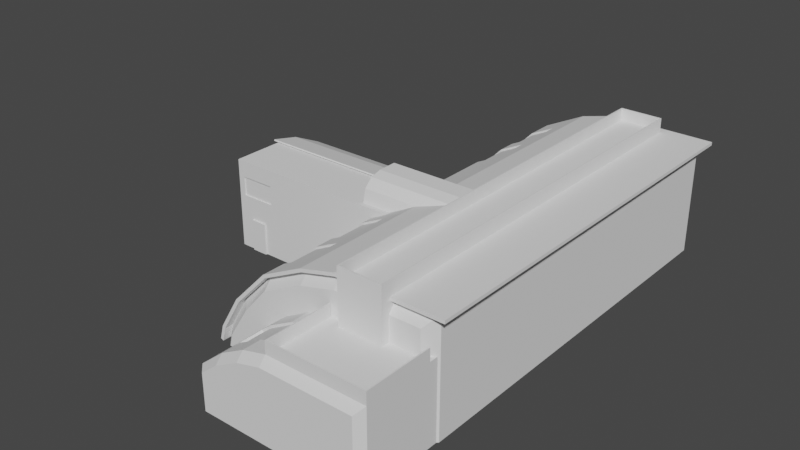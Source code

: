 # Source: building.blend  (saved by Blender 2.92.15; exported with 4.5.12 LTS)
import bpy
from mathutils import Matrix  # noqa: F401  (used for matrix-valued properties, if any)

bpy.ops.wm.read_factory_settings(use_empty=True)
scene = bpy.context.scene
scene.name = 'Scene'

# ---- collections
col_collection = bpy.data.collections.new('Collection'); scene.collection.children.link(col_collection)

# ---- world
world_world = bpy.data.worlds.new('World'); scene.world = world_world
world_world.use_nodes = True; world_world.node_tree.nodes.clear()
_N = world_world.node_tree.nodes; _L = world_world.node_tree.links
n0 = _N.new('ShaderNodeOutputWorld'); n0.name = 'World Output'; n0.location = (300, 300)
n1 = _N.new('ShaderNodeBackground'); n1.name = 'Background'; n1.location = (10, 300)
n1.inputs[0].default_value = (0.05088, 0.05088, 0.05088, 1.0)
_L.new(n1.outputs[0], n0.inputs[0])
n0.is_active_output = True
world_world.color = (0.05088, 0.05088, 0.05088)
world_world.use_sun_shadow = False
world_world.sun_shadow_jitter_overblur = 0.0

# ---- meshes
me_cube_004 = bpy.data.meshes.new('Cube.004')
me_cube_004.from_pydata([(-12.31, 9.55, 0.9627), (-12.31, 9.55, 5.187), (6.55, 9.55, 0.9627), (6.55, 9.55, 9.55), (1.477, 9.55, 0.9627), (-4.24, 9.55, 9.55), (-4.24, -9.55, 0.9627), (-1.214, 9.55, 0.9627), (-3.905, 9.55, 0.9627), (-9.622, 9.55, 7.395), (-6.931, 9.55, 8.849), (-9.622, -9.55, 0.9627), (-6.931, -9.55, 0.9627), (-11.52, -9.55, 0.9627), (-12.31, -6.029, 0.9627), (-11.52, -9.55, 4.956), (-10.74, -6.722, 6.481), (6.55, -8.761, 0.9627), (5.761, -9.55, 0.9627), (5.761, -9.55, 8.697), (6.417, -8.628, 9.55), (-4.107, -8.628, 9.55), (-4.24, -9.55, 8.694), (-6.931, -6.722, 8.849), (-6.931, -9.55, 7.986), (-9.622, -9.55, 6.522), (-9.622, -6.722, 7.395), (-18.7, 43.9, 0.9627), (-16.09, 43.9, 6.236), (6.72, 43.9, 0.9627), (6.72, 43.9, 13.48), (-3.796, 43.9, 0.9627), (-3.796, 43.9, 13.48), (-3.796, -1.132, 0.9627), (-7.72, 43.9, 0.9627), (-11.64, 43.9, 0.9627), (-12.3, 43.9, 10.18), (-7.72, 43.9, 12.46), (-11.64, -1.132, 0.9627), (-7.72, -1.132, 0.9627), (-17.55, -1.132, 0.9627), (-18.7, 0.0177, 0.9627), (-14.94, -1.132, 5.898), (-16.09, 0.0177, 6.236), (6.72, 0.0177, 0.9627), (5.571, -1.132, 0.9627), (5.571, -1.132, 12.24), (6.72, 0.0177, 13.48), (-3.796, 0.0177, 13.48), (-3.796, -1.132, 12.23), (-7.72, 0.0177, 12.46), (-7.72, -1.132, 11.2), (-12.3, -1.132, 8.906), (-12.3, 0.0177, 10.18), (-5.102, 28.98, 1.121), (-5.102, 28.98, 5.856), (-27.75, 13.65, 1.121), (-26.69, 13.65, 7.377), (-5.102, 19.93, 1.121), (-5.102, 19.93, 11.41), (-32.27, 19.93, 1.121), (-5.102, 22.94, 1.121), (-5.102, 25.96, 1.121), (-5.102, 26.38, 8.998), (-5.102, 22.94, 10.65), (-32.27, 25.96, 1.121), (-32.27, 22.94, 1.121), (-32.27, 28.09, 1.121), (-31.39, 28.98, 1.121), (-32.27, 28.09, 5.596), (-31.39, 28.98, 5.856), (-29.61, 13.65, 1.121), (-32.27, 14.53, 1.121), (-32.27, 14.53, 10.46), (-30.68, 13.65, 7.377), (-31.39, 19.93, 11.41), (-32.27, 19.93, 10.45), (-31.39, 22.94, 10.65), (-32.27, 22.94, 9.679), (-32.27, 26.38, 8.02), (-31.39, 26.38, 8.998), (-14.87, 41.72, 8.006), (-19.02, 43.9, 1.121), (-3.842, 43.9, 13.84), (6.72, 43.9, 13.84), (-9.789, 41.72, 11.82), (-12.51, 41.72, 10.47), (-14.87, 1.646, 8.006), (-19.02, 0.0177, 1.121), (-12.51, 1.646, 10.47), (6.72, 0.0177, 13.84), (-3.842, 0.0177, 13.84), (-9.789, 1.646, 11.82), (-16.09, 44.89, 6.236), (-18.7, 44.89, 0.9627), (-3.796, 44.89, 13.48), (6.72, 44.89, 13.48), (-7.72, 44.89, 12.46), (-12.3, 44.89, 10.18), (-16.09, -0.9796, 6.236), (-18.7, -0.9796, 0.9627), (-12.3, -0.9796, 10.18), (6.72, -0.9796, 13.48), (-3.796, -0.9796, 13.48), (-7.72, -0.9796, 12.46), (6.72, -0.9796, 13.84), (6.72, 44.89, 13.84), (-19.02, 44.89, 1.121), (-19.02, -0.9796, 1.121), (-16.38, 44.89, 6.441), (-3.842, 44.89, 13.84), (-7.845, 44.89, 12.8), (-12.51, 44.89, 10.47), (-16.38, -0.9796, 6.441), (-12.51, -0.9796, 10.47), (-3.842, -0.9796, 13.84), (-7.845, -0.9796, 12.8), (7.814, 0.0177, 13.84), (7.814, 0.0177, 13.48), (7.814, 43.9, 13.48), (7.814, 43.9, 13.84), (7.814, -0.9796, 13.84), (7.814, -0.9796, 13.48), (7.814, 44.89, 13.48), (7.814, 44.89, 13.84), (-5.102, 23.0, 10.81), (-5.102, 19.97, 11.58), (-5.102, 29.11, 5.966), (-5.102, 26.49, 9.134), (-31.39, 26.49, 9.134), (-31.39, 29.11, 5.966), (-31.39, 19.97, 11.58), (-31.39, 23.0, 10.81), (-32.05, 26.38, 8.998), (-31.86, 29.28, 5.494), (-31.86, 19.47, 11.53), (-32.05, 22.94, 10.65), (-5.102, 29.4, 5.345), (-5.102, 29.53, 5.454), (-5.102, 19.29, 11.58), (-31.86, 29.41, 5.604), (-32.05, 26.49, 9.134), (-31.86, 19.52, 11.69), (-32.05, 23.0, 10.81), (-5.102, 19.33, 11.74), (-14.09, 14.99, 11.41), (2.254, 18.99, 11.41), (-14.09, 18.99, 11.41), (-14.09, 18.99, 14.07), (-2.553, 14.99, 11.41), (2.121, 18.99, 14.07), (-2.553, 18.99, 11.41), (-2.42, 18.99, 14.07), (-14.09, 14.24, 11.36), (-14.09, 16.82, 14.07), (-14.09, 14.59, 12.83), (-14.09, 15.53, 13.74), (-2.42, 16.82, 14.07), (-2.553, 14.24, 11.36), (-2.553, 15.53, 13.74), (-2.553, 14.59, 12.83), (2.254, 14.99, 11.41), (2.254, 15.53, 13.74), (2.121, 16.82, 14.07), (2.254, 14.59, 12.83), (2.254, 14.24, 11.36), (-2.42, 43.76, 14.07), (-2.553, 43.08, 11.41), (2.121, 43.76, 14.07), (2.254, 43.08, 11.41), (2.254, -1.981, 13.74), (2.121, -1.849, 14.07), (-2.553, -1.981, 13.74), (-2.42, -1.849, 14.07), (-2.553, 1.758, 13.74), (-2.42, 1.891, 14.07), (2.121, 1.891, 14.07), (2.254, 1.758, 13.74), (2.254, -1.981, 7.716), (-2.553, -1.981, 7.716), (-2.553, 1.758, 7.716), (2.254, 1.758, 7.716), (-12.31, -3.865, 0.9627), (-10.74, -3.172, 6.481), (-9.622, -3.172, 7.395), (6.55, -1.132, 0.9627), (6.417, -1.265, 9.55), (-4.107, -1.265, 9.55), (-6.931, -1.132, 8.849), (6.55, -8.761, 9.55), (-6.214, -6.722, 9.036), (6.55, -1.132, 9.55), (-6.214, -3.172, 9.036), (-2.553, 16.82, 14.07), (-2.553, 18.99, 14.07), (2.254, 16.82, 14.07), (2.254, 18.99, 14.07), (-2.553, -1.981, 14.07), (2.254, -1.981, 14.07), (2.254, 43.9, 14.07), (-2.553, 43.9, 14.07), (-2.553, 1.891, 14.07), (2.254, 1.891, 14.07), (6.55, -8.761, 10.9), (-4.24, -8.761, 10.9), (6.55, -1.132, 10.9), (-4.24, -1.132, 10.9), (-2.553, 16.82, 15.42), (-2.553, 18.99, 15.42), (2.254, 16.82, 15.42), (2.254, 18.99, 15.42), (-2.553, -1.981, 15.42), (2.254, -1.981, 15.42), (2.254, 43.9, 15.42), (-2.553, 43.9, 15.42), (-2.553, 1.891, 15.42), (2.254, 1.891, 15.42), (6.417, -8.628, 10.9), (-4.107, -8.628, 10.9), (6.417, -1.265, 10.9), (-4.107, -1.265, 10.9), (-2.42, 16.82, 15.42), (-2.42, 18.99, 15.42), (2.121, 16.82, 15.42), (2.121, 18.99, 15.42), (-2.42, -1.849, 15.42), (2.121, -1.849, 15.42), (2.121, 43.76, 15.42), (-2.42, 43.76, 15.42), (-2.42, 1.891, 15.42), (2.121, 1.891, 15.42), (-9.622, -8.761, 7.395), (-12.31, -6.029, 4.774), (-4.24, -8.761, 9.55), (-6.931, -8.761, 8.849), (-4.24, -1.132, 9.55), (-12.31, -3.865, 4.774), (-9.622, -1.132, 7.395), (-6.931, -3.172, 8.849), (-6.839, -3.172, 8.615), (-6.839, -6.722, 8.615), (-9.482, -6.722, 7.186), (-9.482, -3.172, 7.186), (-10.58, -6.722, 6.286), (-6.151, -6.722, 8.792), (-6.151, -3.172, 8.792), (-10.58, -3.172, 6.286), (-16.38, 43.9, 6.441), (-12.51, 43.9, 10.47), (-7.845, 43.9, 12.8), (-12.51, 0.0177, 10.47), (-16.38, 0.0177, 6.441), (-7.845, 0.0177, 12.8), (6.72, 31.17, 0.9627), (6.72, 12.17, 0.9627), (6.72, 31.17, 13.48), (6.72, 12.17, 13.48), (6.72, 31.17, 13.84), (6.72, 12.17, 13.84), (-3.842, 31.17, 13.84), (-3.842, 12.17, 13.84), (-7.845, 31.17, 12.8), (-7.845, 12.17, 12.8), (7.814, 31.17, 13.48), (7.814, 12.17, 13.48), (7.814, 31.17, 13.84), (7.814, 12.17, 13.84), (-9.789, 31.17, 11.82), (-9.789, 12.17, 11.82), (-18.7, 12.17, 0.9627), (-18.7, 31.17, 0.9627), (-19.02, 12.17, 1.121), (-19.02, 31.17, 1.121), (-16.38, 12.17, 6.441), (-16.38, 31.17, 6.441), (-12.51, 12.17, 10.47), (-12.51, 31.17, 10.47), (-14.87, 12.17, 8.006), (-14.87, 31.17, 8.006), (-18.7, 5.782, 0.9627), (-18.7, 7.935, 0.9627), (6.72, 7.935, 0.9627), (6.72, 5.782, 0.9627), (6.72, 5.782, 13.48), (6.72, 7.935, 13.48), (-19.02, 7.935, 1.121), (-19.02, 5.782, 1.121), (-16.38, 7.935, 6.441), (-16.38, 5.782, 6.441), (-12.51, 7.935, 10.47), (-12.51, 5.782, 10.47), (6.72, 7.935, 13.84), (6.72, 5.782, 13.84), (-3.842, 7.935, 13.84), (-3.842, 5.782, 13.84), (-7.845, 5.782, 12.8), (-7.845, 7.935, 12.8), (7.814, 5.782, 13.48), (7.814, 7.935, 13.48), (7.814, 5.782, 13.84), (7.814, 7.935, 13.84), (-14.87, 5.782, 8.006), (-14.87, 7.935, 8.006), (-9.789, 7.935, 11.82), (-9.789, 5.782, 11.82), (-18.7, 35.59, 0.9627), (-18.7, 37.74, 0.9627), (-19.02, 35.59, 1.121), (-19.02, 37.74, 1.121), (-16.38, 37.74, 6.441), (-16.38, 35.59, 6.441), (-12.51, 35.59, 10.47), (-12.51, 37.74, 10.47), (-14.87, 37.74, 8.006), (-14.87, 35.59, 8.006), (6.72, 37.74, 0.9627), (6.72, 35.59, 0.9627), (6.72, 37.74, 13.48), (6.72, 35.59, 13.48), (6.72, 35.59, 13.84), (6.72, 37.74, 13.84), (-3.842, 35.59, 13.84), (-3.842, 37.74, 13.84), (-7.845, 37.74, 12.8), (-7.845, 35.59, 12.8), (7.814, 35.59, 13.48), (7.814, 37.74, 13.48), (7.814, 35.59, 13.84), (7.814, 37.74, 13.84), (-9.789, 35.59, 11.82), (-9.789, 37.74, 11.82), (-14.73, 41.72, 7.866), (-12.39, 41.72, 10.3), (-9.699, 41.72, 11.64), (-12.39, 1.646, 10.3), (-14.73, 1.646, 7.866), (-9.699, 1.646, 11.64), (-14.73, 31.17, 7.866), (-12.39, 31.17, 10.3), (-14.73, 12.17, 7.866), (-12.39, 12.17, 10.3), (-9.699, 31.17, 11.64), (-9.699, 12.17, 11.64), (-12.39, 5.782, 10.3), (-9.699, 5.782, 11.64), (-9.699, 7.935, 11.64), (-12.39, 7.935, 10.3), (-14.73, 5.782, 7.866), (-14.73, 7.935, 7.866), (-14.73, 35.59, 7.866), (-12.39, 35.59, 10.3), (-12.39, 37.74, 10.3), (-14.73, 37.74, 7.866), (-9.699, 35.59, 11.64), (-9.699, 37.74, 11.64), (-18.3, 43.9, 2.517), (6.72, 43.9, 4.653), (-3.796, 43.9, 4.653), (-11.84, 43.9, 3.679), (-7.72, 43.9, 4.352), (-17.15, -1.132, 2.417), (-18.3, 0.0177, 2.517), (5.571, -1.132, 4.286), (6.72, 0.0177, 4.653), (-11.84, -1.132, 3.304), (-3.796, -1.132, 4.285), (-7.72, -1.132, 3.981), (-18.61, 43.9, 2.689), (-18.61, 0.0177, 2.689), (-18.3, 44.89, 2.517), (-18.3, -0.9796, 2.517), (-18.61, 44.89, 2.689), (-18.61, -0.9796, 2.689), (-18.61, 12.17, 2.689), (-18.61, 31.17, 2.689), (6.72, 31.17, 4.653), (6.72, 12.17, 4.653), (-18.61, 7.935, 2.689), (-18.61, 5.782, 2.689), (6.72, 5.782, 4.653), (6.72, 7.935, 4.653), (6.72, 35.59, 4.653), (6.72, 37.74, 4.653), (-18.61, 37.74, 2.689), (-18.61, 35.59, 2.689), (-18.7, 1.646, 0.9627), (-19.02, 1.646, 1.121), (-18.47, 7.935, 2.605), (-18.47, 31.17, 2.605), (-18.47, 12.17, 2.605), (-16.38, 1.646, 6.441), (-16.24, 31.17, 6.357), (-16.24, 41.72, 6.357), (-16.24, 37.74, 6.357), (-16.24, 12.17, 6.357), (-16.24, 7.935, 6.357), (-16.24, 1.646, 6.357), (-16.38, 41.72, 6.441), (-19.02, 41.72, 1.121), (-16.24, 35.59, 6.357), (-18.61, 1.646, 2.689), (-18.7, 41.72, 0.9627), (-18.47, 35.59, 2.605), (-16.24, 5.782, 6.357), (-18.47, 5.782, 2.605), (-18.61, 41.72, 2.689), (-18.47, 37.74, 2.605), (-18.47, 1.646, 2.605), (-18.47, 41.72, 2.605), (-12.31, -8.761, 5.187), (-12.31, -8.761, 0.9627), (-12.31, -1.132, 0.9627), (-12.31, -1.132, 5.187), (-12.46, -6.029, 4.774), (-12.46, -6.029, 0.9627), (-12.46, -3.865, 0.9627), (-12.46, -3.865, 4.774), (-26.69, 13.65, 9.551), (-5.102, 13.65, 1.121), (-31.39, 13.65, 1.121), (-30.68, 13.65, 9.551), (-27.75, 13.45, 4.774), (-27.75, 13.45, 1.121), (-29.61, 13.45, 1.121), (-29.61, 13.45, 4.774), (-5.102, 13.65, 11.41), (-31.39, 13.65, 11.41), (-27.75, 13.65, 4.774), (-29.61, 13.65, 4.774), (-26.69, 13.79, 9.551), (-30.68, 13.79, 9.551), (-26.69, 13.79, 7.377), (-30.68, 13.79, 7.377), (-14.09, 16.31, 12.7)], [], [(11, 25, 15, 13), (4, 5, 3, 2), (18, 19, 22, 6), (26, 23, 240, 241), (185, 191, 189, 17), (4, 2, 185, 17, 18, 6), (183, 16, 243, 246), (7, 4, 6, 12), (186, 187, 21, 20), (7, 10, 5, 4), (0, 1, 9, 8), (8, 9, 10, 7), (411, 412, 1, 0), (8, 7, 12, 11), (6, 22, 24, 12), (12, 24, 25, 11), (192, 238, 239, 245), (13, 15, 409, 410), (19, 18, 17, 189), (231, 409, 15, 25), (189, 233, 22, 19), (233, 234, 24, 22), (234, 231, 25, 24), (0, 8, 11, 13, 410, 411), (364, 52, 42, 360), (357, 32, 30, 356), (362, 46, 49, 365), (355, 27, 94, 369), (251, 87, 390), (376, 256, 284, 380), (48, 47, 102, 103), (34, 31, 33, 39), (368, 88, 108, 372), (359, 37, 32, 357), (355, 28, 36, 358), (358, 36, 37, 359), (106, 84, 120, 124), (35, 34, 39, 38), (365, 49, 51, 366), (366, 51, 52, 364), (269, 280, 285, 271), (360, 42, 43, 361), (362, 45, 44, 363), (53, 43, 42, 52), (47, 48, 49, 46), (48, 50, 51, 49), (50, 53, 52, 51), (385, 41, 88, 386), (65, 79, 69, 67), (58, 59, 425, 418), (72, 73, 76, 60), (126, 131, 142, 144), (427, 428, 424, 421), (58, 418, 419, 72, 60), (75, 59, 139, 135), (61, 58, 60, 66), (425, 59, 75, 426), (61, 64, 59, 58), (54, 55, 63, 62), (62, 63, 64, 61), (68, 70, 55, 54), (62, 61, 66, 65), (60, 76, 78, 66), (66, 78, 79, 65), (55, 70, 134, 137), (67, 69, 70, 68), (73, 72, 419, 426), (80, 70, 69, 79), (426, 75, 76, 73), (75, 77, 78, 76), (77, 80, 79, 78), (54, 62, 65, 67, 68), (290, 301, 347, 343), (260, 262, 296, 293), (47, 283, 297, 118), (310, 384, 402, 399), (87, 89, 334, 335), (361, 43, 99, 370), (248, 249, 111, 112), (53, 50, 104, 101), (32, 37, 97, 95), (43, 53, 101, 99), (247, 248, 112, 109), (37, 36, 98, 97), (370, 99, 113, 372), (369, 94, 107, 371), (99, 101, 114, 113), (98, 93, 109, 112), (101, 104, 116, 114), (104, 103, 115, 116), (95, 97, 111, 110), (97, 98, 112, 111), (103, 102, 105, 115), (96, 95, 110, 106), (250, 251, 113, 114), (90, 91, 115, 105), (27, 82, 107, 94), (367, 247, 109, 371), (30, 32, 95, 96), (105, 102, 122, 121), (91, 252, 116, 115), (50, 48, 103, 104), (88, 41, 100, 108), (83, 84, 106, 110), (252, 250, 114, 116), (36, 28, 93, 98), (249, 83, 110, 111), (255, 318, 325, 263), (263, 325, 327, 265), (118, 117, 121, 122), (120, 119, 123, 124), (30, 96, 123, 119), (258, 260, 293, 291), (96, 106, 124, 123), (90, 105, 121, 117), (102, 47, 118, 122), (128, 127, 130, 129), (126, 125, 132, 131), (125, 128, 129, 132), (63, 55, 127, 128), (59, 64, 125, 126), (131, 132, 143, 142), (64, 63, 128, 125), (77, 75, 135, 136), (133, 136, 143, 141), (135, 139, 144, 142), (137, 134, 140, 138), (134, 133, 141, 140), (136, 135, 142, 143), (132, 129, 141, 143), (70, 80, 133, 134), (130, 127, 138, 140), (127, 55, 137, 138), (129, 130, 140, 141), (59, 126, 144, 139), (80, 77, 136, 133), (194, 148, 154, 193), (147, 148, 194, 151), (146, 196, 195, 162, 164, 165, 161), (148, 147, 433), (147, 151, 149, 145), (159, 160, 164, 162), (193, 154, 156, 159), (159, 156, 155, 160), (160, 155, 153, 158), (149, 158, 153, 145), (152, 157, 163, 150), (176, 175, 173, 171), (160, 158, 165, 164), (201, 174, 172, 197), (158, 149, 161, 165), (149, 151, 146, 161), (197, 172, 170, 198), (167, 200, 199, 169), (151, 194, 200, 167), (146, 151, 167, 169), (177, 202, 198, 170), (152, 150, 168, 166), (196, 146, 169, 199), (172, 174, 180, 179), (159, 162, 177, 174), (162, 195, 202, 177), (193, 159, 174, 201), (163, 157, 175, 176), (180, 181, 178, 179), (177, 170, 178, 181), (170, 172, 179, 178), (174, 177, 181, 180), (10, 9, 237, 188), (232, 236, 416, 413), (3, 5, 235, 191), (5, 10, 188, 235), (2, 3, 191, 185), (9, 1, 412, 237), (194, 193, 207, 208), (176, 171, 226, 230), (173, 175, 229, 225), (189, 191, 205, 203), (196, 199, 213, 210), (168, 150, 224, 227), (152, 166, 228, 222), (233, 189, 203, 204), (163, 176, 230, 223), (175, 157, 221, 229), (200, 194, 208, 214), (166, 168, 227, 228), (202, 195, 209, 216), (187, 186, 191, 235), (217, 218, 204, 203), (219, 217, 203, 205), (218, 220, 206, 204), (221, 222, 208, 207), (224, 223, 209, 210), (226, 225, 211, 212), (228, 227, 213, 214), (229, 221, 207, 215), (223, 230, 216, 209), (222, 228, 214, 208), (227, 224, 210, 213), (225, 229, 215, 211), (230, 226, 212, 216), (201, 197, 211, 215), (235, 233, 204, 206), (198, 202, 216, 212), (20, 21, 218, 217), (197, 198, 212, 211), (195, 196, 210, 209), (186, 20, 217, 219), (199, 200, 214, 213), (21, 187, 220, 218), (191, 186, 219, 205), (157, 152, 222, 221), (187, 235, 206, 220), (150, 163, 223, 224), (193, 201, 215, 207), (171, 173, 225, 226), (26, 16, 409, 231), (190, 23, 234, 233), (23, 26, 231, 234), (192, 190, 233, 235), (16, 183, 412, 409), (184, 238, 188, 237), (238, 192, 235, 188), (183, 184, 237, 412), (242, 246, 243, 241), (245, 239, 240, 244), (239, 242, 241, 240), (16, 26, 241, 243), (184, 183, 246, 242), (238, 184, 242, 239), (190, 192, 245, 244), (23, 190, 244, 240), (81, 86, 248, 247), (86, 85, 249, 248), (89, 87, 251, 250), (92, 89, 250, 252), (278, 314, 310, 274), (268, 303, 296, 262), (294, 295, 252, 91), (302, 277, 273, 287), (118, 297, 299, 117), (298, 264, 266, 300), (284, 256, 264, 298), (313, 81, 397, 309), (309, 397, 392, 393), (258, 291, 300, 266), (292, 294, 91, 90), (304, 92, 252, 295), (31, 29, 315, 316, 253, 254, 281, 282, 44, 45, 33), (292, 90, 117, 299), (381, 318, 255, 375), (305, 270, 272, 307), (312, 330, 354, 351), (321, 324, 261, 259), (319, 321, 259, 257), (85, 86, 332, 333), (319, 257, 265, 327), (329, 267, 261, 324), (314, 278, 337, 349), (330, 85, 333, 354), (84, 320, 328, 120), (379, 283, 47, 363), (373, 273, 274, 374), (384, 374, 388, 402), (256, 255, 263, 264), (401, 306, 308, 398), (264, 263, 265, 266), (289, 303, 345, 346), (277, 278, 274, 273), (81, 247, 397), (375, 255, 256, 376), (405, 397, 247, 367), (270, 269, 271, 272), (317, 30, 119, 326), (276, 278, 277, 275), (356, 30, 317, 382), (259, 261, 262, 260), (84, 83, 322, 320), (257, 259, 260, 258), (303, 268, 342, 345), (267, 276, 275, 268), (326, 119, 120, 328), (257, 258, 266, 265), (332, 331, 352, 351), (267, 268, 262, 261), (304, 295, 296, 303), (302, 287, 288, 301), (292, 299, 300, 291), (298, 300, 299, 297), (284, 298, 297, 283), (290, 304, 303, 289), (377, 285, 286, 378), (294, 292, 291, 293), (295, 294, 293, 296), (301, 290, 289, 302), (279, 286, 285, 280), (379, 282, 281, 380), (381, 316, 315, 382), (305, 307, 308, 306), (314, 311, 312, 313), (324, 321, 322, 323), (321, 319, 320, 322), (311, 329, 330, 312), (319, 327, 328, 320), (329, 324, 323, 330), (313, 309, 310, 314), (326, 328, 327, 325), (317, 326, 325, 318), (383, 308, 307, 384), (27, 35, 38, 40, 41, 385, 279, 280, 269, 270, 305, 306, 401), (340, 339, 348, 346), (342, 340, 346, 345), (87, 301, 288, 390), (353, 350, 338, 341), (333, 332, 351, 354), (81, 313, 352, 331), (343, 347, 335, 334), (350, 349, 337, 338), (89, 92, 336, 334), (302, 289, 346, 348), (267, 329, 353, 341), (344, 343, 334, 336), (276, 267, 341, 338), (311, 314, 349, 350), (277, 302, 348, 339), (268, 275, 340, 342), (278, 276, 338, 337), (301, 87, 335, 347), (313, 312, 351, 352), (275, 277, 339, 340), (329, 311, 350, 353), (304, 290, 343, 344), (29, 356, 382, 315), (86, 81, 331, 332), (309, 383, 384, 310), (318, 381, 382, 317), (283, 379, 380, 284), (287, 377, 378, 288), (85, 330, 323, 249), (398, 405, 367, 82), (253, 375, 376, 254), (386, 400, 378, 286), (271, 373, 374, 272), (316, 381, 375, 253), (92, 304, 344, 336), (285, 377, 373, 271), (82, 367, 371, 107), (93, 369, 371, 109), (100, 370, 372, 108), (41, 361, 370, 100), (272, 374, 384, 307), (46, 362, 363, 47), (40, 360, 361, 41), (39, 366, 364, 38), (33, 365, 366, 39), (35, 358, 359, 34), (27, 355, 358, 35), (34, 359, 357, 31), (251, 368, 372, 113), (254, 376, 380, 281), (28, 355, 369, 93), (45, 362, 365, 33), (31, 357, 356, 29), (38, 364, 360, 40), (27, 401, 398, 82), (88, 368, 400, 386), (406, 393, 392, 408), (400, 390, 396, 407), (390, 288, 403, 396), (273, 373, 389, 394), (368, 251, 390, 400), (397, 405, 408, 392), (383, 309, 393, 406), (405, 383, 406, 408), (288, 378, 404, 403), (374, 274, 391, 388), (373, 377, 387, 389), (287, 273, 394, 395), (279, 385, 386, 286), (308, 383, 405, 398), (282, 379, 363, 44), (407, 396, 403, 404), (387, 395, 394, 389), (388, 391, 399, 402), (83, 249, 323, 322), (274, 310, 399, 391), (377, 287, 395, 387), (378, 400, 407, 404), (232, 14, 410, 409), (14, 182, 411, 410), (236, 232, 409, 412), (182, 236, 412, 411), (414, 413, 416, 415), (14, 232, 413, 414), (236, 182, 415, 416), (182, 14, 414, 415), (427, 56, 418, 425), (426, 419, 74, 420), (56, 71, 419, 418), (420, 74, 432, 430), (422, 421, 424, 423), (428, 71, 423, 424), (71, 56, 422, 423), (56, 427, 421, 422), (420, 417, 425, 426), (57, 74, 428, 427), (417, 57, 427, 425), (74, 419, 428), (71, 428, 419), (432, 431, 429, 430), (74, 57, 431, 432), (57, 417, 429, 431), (417, 420, 430, 429), (156, 154, 433), (145, 153, 433), (155, 156, 433), (154, 148, 433), (147, 145, 433), (153, 155, 433)])
_uv = me_cube_004.uv_layers.new(name='UVMap')
_uv.uv.foreach_set('vector', [0.375, 0.9583, 0.5911, 0.9583, 0.5847, 0.9878, 0.375, 0.9878, 0.375, 0.375, 0.625, 0.375, 0.625, 0.5, 0.375, 0.5, 0.375, 0.7622, 0.6002, 0.7622, 0.6001, 0.875, 0.375, 0.875, 0.8333, 0.713, 0.7917, 0.713, 0.7917, 0.713, 0.8333, 0.713, 0.375, 0.6398, 0.625, 0.6398, 0.625, 0.7397, 0.375, 0.7397, 0.25, 0.5, 0.375, 0.5, 0.375, 0.6398, 0.375, 0.7397, 0.3628, 0.75, 0.25, 0.75, 0.8506, 0.6665, 0.8506, 0.713, 0.8506, 0.713, 0.8506, 0.6665, 0.2083, 0.5, 0.25, 0.5, 0.25, 0.75, 0.2083, 0.75, 0.6265, 0.6416, 0.7485, 0.6416, 0.7485, 0.7379, 0.6265, 0.7379, 0.375, 0.3333, 0.625, 0.3333, 0.625, 0.375, 0.375, 0.375, 0.375, 0.25, 0.625, 0.25, 0.625, 0.2917, 0.375, 0.2917, 0.375, 0.2917, 0.625, 0.2917, 0.625, 0.3333, 0.375, 0.3333, 0.375, 0.1102, 0.625, 0.1102, 0.625, 0.25, 0.375, 0.25, 0.1667, 0.5, 0.2083, 0.5, 0.2083, 0.75, 0.1667, 0.75, 0.375, 0.875, 0.6001, 0.875, 0.5976, 0.9167, 0.375, 0.9167, 0.375, 0.9167, 0.5976, 0.9167, 0.5911, 0.9583, 0.375, 0.9583, 0.7806, 0.6665, 0.7917, 0.6665, 0.7917, 0.6665, 0.7806, 0.6665, 0.375, 0.0, 0.6113, 0.0, 0.625, 0.01032, 0.375, 0.01032, 0.6002, 0.7622, 0.375, 0.7622, 0.375, 0.7397, 0.625, 0.7397, 0.625, 0.9583, 0.625, 1.0, 0.5847, 0.9878, 0.5911, 0.9583, 0.625, 0.75, 0.625, 0.875, 0.6001, 0.875, 0.6002, 0.7622, 0.625, 0.875, 0.625, 0.9167, 0.5976, 0.9167, 0.6001, 0.875, 0.625, 0.9167, 0.625, 0.9583, 0.5911, 0.9583, 0.5976, 0.9167, 0.125, 0.5, 0.1667, 0.5, 0.1667, 0.75, 0.1372, 0.75, 0.125, 0.7397, 0.125, 0.6398, 0.4387, 0.9583, 0.5911, 0.9583, 0.5847, 0.9878, 0.4368, 0.9878, 0.4487, 0.375, 0.625, 0.375, 0.625, 0.5, 0.4487, 0.5, 0.4414, 0.7622, 0.6002, 0.7622, 0.6001, 0.875, 0.4413, 0.875, 0.4487, 0.25, 0.375, 0.25, 0.375, 0.25, 0.4487, 0.25, 0.875, 0.7397, 0.8588, 0.7278, 0.875, 0.6899, 0.4487, 0.5999, 0.625, 0.5999, 0.625, 0.6157, 0.4487, 0.6157, 0.625, 0.875, 0.625, 0.75, 0.625, 0.75, 0.625, 0.875, 0.2083, 0.5, 0.25, 0.5, 0.25, 0.75, 0.2083, 0.75, 0.4487, 0.01032, 0.375, 0.01032, 0.375, 0.01032, 0.4487, 0.01032, 0.4487, 0.3333, 0.625, 0.3333, 0.625, 0.375, 0.4487, 0.375, 0.4487, 0.25, 0.625, 0.25, 0.625, 0.2917, 0.4487, 0.2917, 0.4487, 0.2917, 0.625, 0.2917, 0.625, 0.3333, 0.4487, 0.3333, 0.625, 0.5, 0.625, 0.5, 0.625, 0.5, 0.625, 0.5, 0.1667, 0.5, 0.2083, 0.5, 0.2083, 0.75, 0.1667, 0.75, 0.4413, 0.875, 0.6001, 0.875, 0.5976, 0.9167, 0.4406, 0.9167, 0.4406, 0.9167, 0.5976, 0.9167, 0.5911, 0.9583, 0.4387, 0.9583, 0.125, 0.5999, 0.125, 0.6157, 0.125, 0.6157, 0.125, 0.5999, 0.4446, 0.0, 0.6113, 0.0, 0.625, 0.01032, 0.4487, 0.01032, 0.4414, 0.7622, 0.375, 0.7622, 0.375, 0.7397, 0.4487, 0.7397, 0.625, 0.9583, 0.625, 1.0, 0.5847, 0.9878, 0.5911, 0.9583, 0.625, 0.75, 0.625, 0.875, 0.6001, 0.875, 0.6002, 0.7622, 0.625, 0.875, 0.625, 0.9167, 0.5976, 0.9167, 0.6001, 0.875, 0.625, 0.9167, 0.625, 0.9583, 0.5911, 0.9583, 0.5976, 0.9167, 0.125, 0.6899, 0.125, 0.7397, 0.125, 0.7397, 0.125, 0.6899, 0.375, 0.9583, 0.5911, 0.9583, 0.5847, 0.9878, 0.375, 0.9878, 0.375, 0.375, 0.625, 0.375, 0.625, 0.5, 0.375, 0.5, 0.375, 0.7622, 0.6002, 0.7622, 0.6001, 0.875, 0.375, 0.875, 0.75, 0.5, 0.75, 0.7397, 0.75, 0.7397, 0.75, 0.5, 0.5755, 0.5186, 0.5755, 0.7211, 0.5755, 0.7211, 0.5755, 0.5186, 0.25, 0.5, 0.375, 0.5, 0.375, 0.7397, 0.3628, 0.75, 0.25, 0.75, 0.75, 0.7397, 0.75, 0.5, 0.75, 0.5, 0.75, 0.7397, 0.2083, 0.5, 0.25, 0.5, 0.25, 0.75, 0.2083, 0.75, 0.625, 0.5, 0.75, 0.5, 0.75, 0.7397, 0.625, 0.7397, 0.375, 0.3333, 0.625, 0.3333, 0.625, 0.375, 0.375, 0.375, 0.375, 0.25, 0.625, 0.25, 0.625, 0.2917, 0.375, 0.2917, 0.375, 0.2917, 0.625, 0.2917, 0.625, 0.3333, 0.375, 0.3333, 0.375, 0.01032, 0.625, 0.01032, 0.625, 0.25, 0.375, 0.25, 0.1667, 0.5, 0.2083, 0.5, 0.2083, 0.75, 0.1667, 0.75, 0.375, 0.875, 0.6001, 0.875, 0.5976, 0.9167, 0.375, 0.9167, 0.375, 0.9167, 0.5976, 0.9167, 0.5911, 0.9583, 0.375, 0.9583, 0.625, 0.25, 0.625, 0.01032, 0.625, 0.01032, 0.625, 0.25, 0.375, 0.0, 0.6113, 0.0, 0.625, 0.01032, 0.375, 0.01032, 0.6002, 0.7622, 0.375, 0.7622, 0.375, 0.7397, 0.625, 0.7397, 0.625, 0.9583, 0.625, 1.0, 0.5847, 0.9878, 0.5911, 0.9583, 0.625, 0.75, 0.625, 0.875, 0.6001, 0.875, 0.6002, 0.7622, 0.625, 0.875, 0.625, 0.9167, 0.5976, 0.9167, 0.6001, 0.875, 0.625, 0.9167, 0.625, 0.9583, 0.5911, 0.9583, 0.5976, 0.9167, 0.125, 0.5, 0.1667, 0.5, 0.1667, 0.75, 0.1372, 0.75, 0.125, 0.7397, 0.8333, 0.6469, 0.8588, 0.6469, 0.8588, 0.6469, 0.8333, 0.6469, 0.75, 0.5999, 0.7917, 0.5999, 0.7917, 0.6157, 0.75, 0.6157, 0.625, 0.7397, 0.625, 0.6401, 0.625, 0.6401, 0.625, 0.7397, 0.625, 0.1856, 0.4487, 0.1856, 0.4487, 0.1856, 0.625, 0.1856, 0.8588, 0.7278, 0.8333, 0.7278, 0.8333, 0.7278, 0.8588, 0.7278, 0.4487, 0.01032, 0.625, 0.01032, 0.625, 0.01032, 0.4487, 0.01032, 0.8333, 0.5, 0.7917, 0.5, 0.7917, 0.5, 0.8333, 0.5, 0.625, 0.9583, 0.625, 0.9167, 0.625, 0.9167, 0.625, 0.9583, 0.625, 0.375, 0.625, 0.3333, 0.625, 0.3333, 0.625, 0.375, 0.625, 1.0, 0.625, 0.9583, 0.625, 0.9583, 0.625, 1.0, 0.875, 0.5, 0.8333, 0.5, 0.8333, 0.5, 0.875, 0.5, 0.625, 0.3333, 0.625, 0.2917, 0.625, 0.2917, 0.625, 0.3333, 0.4487, 0.01032, 0.625, 0.01032, 0.625, 0.01032, 0.4487, 0.01032, 0.4487, 0.25, 0.375, 0.25, 0.375, 0.25, 0.4487, 0.25, 0.625, 1.0, 0.625, 0.9583, 0.625, 0.9583, 0.625, 1.0, 0.625, 0.2917, 0.625, 0.25, 0.625, 0.25, 0.625, 0.2917, 0.625, 0.9583, 0.625, 0.9167, 0.625, 0.9167, 0.625, 0.9583, 0.625, 0.9167, 0.625, 0.875, 0.625, 0.875, 0.625, 0.9167, 0.625, 0.375, 0.625, 0.3333, 0.625, 0.3333, 0.625, 0.375, 0.625, 0.3333, 0.625, 0.2917, 0.625, 0.2917, 0.625, 0.3333, 0.625, 0.875, 0.625, 0.75, 0.625, 0.75, 0.625, 0.875, 0.625, 0.5, 0.625, 0.375, 0.625, 0.375, 0.625, 0.5, 0.8333, 0.7397, 0.875, 0.7397, 0.875, 0.7397, 0.8333, 0.7397, 0.625, 0.7397, 0.75, 0.7397, 0.75, 0.7397, 0.625, 0.7397, 0.125, 0.5, 0.125, 0.5, 0.125, 0.5, 0.125, 0.5, 0.4487, 0.25, 0.625, 0.25, 0.625, 0.25, 0.4487, 0.25, 0.625, 0.5, 0.625, 0.375, 0.625, 0.375, 0.625, 0.5, 0.625, 0.75, 0.625, 0.75, 0.625, 0.75, 0.625, 0.75, 0.75, 0.7397, 0.7917, 0.7397, 0.7917, 0.7397, 0.75, 0.7397, 0.625, 0.9167, 0.625, 0.875, 0.625, 0.875, 0.625, 0.9167, 0.125, 0.7397, 0.125, 0.7397, 0.125, 0.7397, 0.125, 0.7397, 0.75, 0.5, 0.625, 0.5, 0.625, 0.5, 0.75, 0.5, 0.7917, 0.7397, 0.8333, 0.7397, 0.8333, 0.7397, 0.7917, 0.7397, 0.625, 0.2917, 0.625, 0.25, 0.625, 0.25, 0.625, 0.2917, 0.7917, 0.5, 0.75, 0.5, 0.75, 0.5, 0.7917, 0.5, 0.625, 0.5799, 0.625, 0.5644, 0.625, 0.5644, 0.625, 0.5799, 0.625, 0.5799, 0.625, 0.5644, 0.625, 0.5644, 0.625, 0.5799, 0.625, 0.7397, 0.625, 0.7397, 0.625, 0.7397, 0.625, 0.7397, 0.625, 0.5, 0.625, 0.5, 0.625, 0.5, 0.625, 0.5, 0.625, 0.5, 0.625, 0.5, 0.625, 0.5, 0.625, 0.5, 0.625, 0.5999, 0.75, 0.5999, 0.75, 0.6157, 0.625, 0.6157, 0.625, 0.5, 0.625, 0.5, 0.625, 0.5, 0.625, 0.5, 0.625, 0.7397, 0.625, 0.7397, 0.625, 0.7397, 0.625, 0.7397, 0.625, 0.75, 0.625, 0.75, 0.625, 0.75, 0.625, 0.75, 0.8333, 0.5, 0.875, 0.5, 0.875, 0.7397, 0.8333, 0.7397, 0.75, 0.5, 0.7917, 0.5, 0.7917, 0.7397, 0.75, 0.7397, 0.7917, 0.5, 0.8333, 0.5, 0.8333, 0.7397, 0.7917, 0.7397, 0.625, 0.2917, 0.625, 0.25, 0.625, 0.25, 0.625, 0.2917, 0.625, 0.375, 0.625, 0.3333, 0.625, 0.3333, 0.625, 0.375, 0.75, 0.7397, 0.7917, 0.7397, 0.7917, 0.7397, 0.75, 0.7397, 0.625, 0.3333, 0.625, 0.2917, 0.625, 0.2917, 0.625, 0.3333, 0.625, 0.9167, 0.625, 0.875, 0.625, 0.875, 0.625, 0.9167, 0.625, 0.9583, 0.625, 0.9167, 0.625, 0.9167, 0.625, 0.9583, 0.75, 0.7397, 0.75, 0.5, 0.75, 0.5, 0.75, 0.7397, 0.625, 0.25, 0.625, 0.01032, 0.625, 0.01032, 0.625, 0.25, 0.625, 1.0, 0.625, 0.9583, 0.625, 0.9583, 0.625, 1.0, 0.625, 0.9167, 0.625, 0.875, 0.625, 0.875, 0.625, 0.9167, 0.7917, 0.7397, 0.8333, 0.7397, 0.8333, 0.7397, 0.7917, 0.7397, 0.625, 1.0, 0.625, 0.9583, 0.625, 0.9583, 0.625, 1.0, 0.875, 0.7397, 0.875, 0.5, 0.875, 0.5, 0.875, 0.7397, 0.625, 0.25, 0.625, 0.25, 0.625, 0.25, 0.625, 0.25, 0.8333, 0.7397, 0.875, 0.7397, 0.875, 0.7397, 0.8333, 0.7397, 0.625, 0.375, 0.625, 0.375, 0.625, 0.375, 0.625, 0.375, 0.625, 0.9583, 0.625, 0.9167, 0.625, 0.9167, 0.625, 0.9583, 0.625, 0.5, 0.875, 0.5, 0.875, 0.589, 0.625, 0.589, 0.375, 0.25, 0.625, 0.25, 0.625, 0.5, 0.375, 0.5, 0.375, 0.5, 0.625, 0.5, 0.625, 0.589, 0.5915, 0.6695, 0.5, 0.7284, 0.375, 0.75, 0.375, 0.75, 0.625, 0.25, 0.375, 0.25, 0.625, 0.25, 0.125, 0.5, 0.375, 0.5, 0.375, 0.75, 0.125, 0.75, 0.625, 0.75, 0.5, 0.75, 0.5, 0.75, 0.625, 0.75, 0.625, 0.589, 0.875, 0.589, 0.875, 0.6695, 0.625, 0.6695, 0.625, 0.75, 0.625, 1.0, 0.5, 1.0, 0.5, 0.75, 0.5, 0.75, 0.5, 1.0, 0.375, 1.0, 0.375, 0.75, 0.375, 0.75, 0.375, 0.75, 0.375, 1.0, 0.375, 1.0, 0.625, 0.5, 0.625, 0.589, 0.625, 0.589, 0.625, 0.5, 0.625, 0.589, 0.625, 0.589, 0.625, 0.589, 0.625, 0.589, 0.5, 0.75, 0.375, 0.75, 0.375, 0.75, 0.5, 0.75, 0.625, 0.589, 0.625, 0.6695, 0.625, 0.6695, 0.625, 0.589, 0.375, 0.75, 0.375, 0.75, 0.375, 0.75, 0.375, 0.75, 0.375, 0.75, 0.375, 0.5, 0.375, 0.5, 0.375, 0.75, 0.625, 0.589, 0.625, 0.6695, 0.625, 0.6695, 0.625, 0.589, 0.375, 0.5, 0.625, 0.5, 0.625, 0.5, 0.375, 0.5, 0.375, 0.5, 0.625, 0.5, 0.625, 0.5, 0.375, 0.5, 0.375, 0.5, 0.375, 0.5, 0.375, 0.5, 0.375, 0.5, 0.5915, 0.6695, 0.625, 0.589, 0.625, 0.589, 0.5915, 0.6695, 0.625, 0.5, 0.625, 0.5, 0.625, 0.5, 0.625, 0.5, 0.625, 0.5, 0.375, 0.5, 0.375, 0.5, 0.625, 0.5, 0.625, 0.6695, 0.625, 0.6695, 0.625, 0.6695, 0.625, 0.6695, 0.625, 0.75, 0.625, 0.75, 0.625, 0.75, 0.625, 0.75, 0.5915, 0.6695, 0.625, 0.589, 0.625, 0.589, 0.5915, 0.6695, 0.625, 0.589, 0.625, 0.6695, 0.625, 0.6695, 0.625, 0.589, 0.625, 0.589, 0.625, 0.589, 0.625, 0.589, 0.625, 0.589, 0.625, 0.75, 0.625, 0.75, 0.625, 0.75, 0.625, 0.75, 0.5915, 0.6695, 0.5915, 0.6695, 0.5915, 0.6695, 0.5915, 0.6695, 0.625, 0.6695, 0.625, 0.6695, 0.625, 0.6695, 0.625, 0.6695, 0.625, 0.75, 0.625, 0.75, 0.625, 0.75, 0.625, 0.75, 0.7917, 0.5, 0.8333, 0.5, 0.8333, 0.6398, 0.7917, 0.6398, 0.6006, 0.01573, 0.6006, 0.1048, 0.6006, 0.1048, 0.6006, 0.01573, 0.625, 0.5, 0.75, 0.5, 0.75, 0.6398, 0.625, 0.6398, 0.75, 0.5, 0.7917, 0.5, 0.7917, 0.6398, 0.75, 0.6398, 0.375, 0.5, 0.625, 0.5, 0.625, 0.6398, 0.375, 0.6398, 0.8333, 0.5, 0.875, 0.5, 0.875, 0.6398, 0.8333, 0.6398, 0.625, 0.5, 0.625, 0.589, 0.625, 0.589, 0.625, 0.5, 0.625, 0.589, 0.625, 0.589, 0.625, 0.589, 0.625, 0.589, 0.625, 0.589, 0.625, 0.589, 0.625, 0.589, 0.625, 0.589, 0.625, 0.7397, 0.625, 0.6398, 0.625, 0.6398, 0.625, 0.7397, 0.625, 0.5, 0.625, 0.5, 0.625, 0.5, 0.625, 0.5, 0.625, 0.5, 0.625, 0.5, 0.625, 0.5, 0.625, 0.5, 0.625, 0.5, 0.625, 0.5, 0.625, 0.5, 0.625, 0.5, 0.625, 0.875, 0.625, 0.75, 0.625, 0.75, 0.625, 0.875, 0.625, 0.589, 0.625, 0.589, 0.625, 0.589, 0.625, 0.589, 0.625, 0.589, 0.625, 0.589, 0.625, 0.589, 0.625, 0.589, 0.625, 0.5, 0.625, 0.5, 0.625, 0.5, 0.625, 0.5, 0.625, 0.5, 0.625, 0.5, 0.625, 0.5, 0.625, 0.5, 0.625, 0.589, 0.625, 0.589, 0.625, 0.589, 0.625, 0.589, 0.7485, 0.6416, 0.6265, 0.6416, 0.625, 0.6398, 0.75, 0.6398, 0.6265, 0.7379, 0.7485, 0.7379, 0.75, 0.7397, 0.625, 0.7397, 0.6265, 0.6416, 0.6265, 0.7379, 0.625, 0.7397, 0.625, 0.6398, 0.7485, 0.7379, 0.7485, 0.6416, 0.75, 0.6398, 0.75, 0.7397, 0.625, 0.589, 0.625, 0.5, 0.625, 0.5, 0.625, 0.589, 0.625, 0.5, 0.625, 0.589, 0.625, 0.589, 0.625, 0.5, 0.625, 0.589, 0.625, 0.589, 0.625, 0.589, 0.625, 0.589, 0.625, 0.5, 0.625, 0.5, 0.625, 0.5, 0.625, 0.5, 0.625, 0.589, 0.625, 0.589, 0.625, 0.589, 0.625, 0.589, 0.625, 0.589, 0.625, 0.589, 0.625, 0.589, 0.625, 0.589, 0.625, 0.5, 0.625, 0.5, 0.625, 0.5, 0.625, 0.5, 0.625, 0.5, 0.625, 0.5, 0.625, 0.5, 0.625, 0.5, 0.625, 0.589, 0.625, 0.589, 0.625, 0.589, 0.625, 0.589, 0.625, 0.589, 0.625, 0.589, 0.625, 0.589, 0.625, 0.589, 0.625, 0.589, 0.625, 0.589, 0.625, 0.589, 0.625, 0.589, 0.75, 0.6398, 0.75, 0.7397, 0.75, 0.7397, 0.75, 0.6398, 0.625, 0.589, 0.625, 0.589, 0.625, 0.589, 0.625, 0.589, 0.6265, 0.7379, 0.7485, 0.7379, 0.7485, 0.7379, 0.6265, 0.7379, 0.625, 0.589, 0.625, 0.589, 0.625, 0.589, 0.625, 0.589, 0.625, 0.589, 0.625, 0.5, 0.625, 0.5, 0.625, 0.589, 0.6265, 0.6416, 0.6265, 0.7379, 0.6265, 0.7379, 0.6265, 0.6416, 0.625, 0.5, 0.625, 0.5, 0.625, 0.5, 0.625, 0.5, 0.7485, 0.7379, 0.7485, 0.6416, 0.7485, 0.6416, 0.7485, 0.7379, 0.625, 0.6398, 0.6265, 0.6416, 0.6265, 0.6416, 0.625, 0.6398, 0.625, 0.589, 0.625, 0.5, 0.625, 0.5, 0.625, 0.589, 0.7485, 0.6416, 0.75, 0.6398, 0.75, 0.6398, 0.7485, 0.6416, 0.625, 0.5, 0.625, 0.589, 0.625, 0.589, 0.625, 0.5, 0.625, 0.589, 0.625, 0.589, 0.625, 0.589, 0.625, 0.589, 0.625, 0.589, 0.625, 0.589, 0.625, 0.589, 0.625, 0.589, 0.8333, 0.713, 0.8506, 0.713, 0.875, 0.7397, 0.8333, 0.7397, 0.7806, 0.713, 0.7917, 0.713, 0.7917, 0.7397, 0.75, 0.7397, 0.7917, 0.713, 0.8333, 0.713, 0.8333, 0.7397, 0.7917, 0.7397, 0.7806, 0.6665, 0.7806, 0.713, 0.75, 0.7397, 0.75, 0.6398, 0.8506, 0.713, 0.8506, 0.6665, 0.875, 0.6398, 0.875, 0.7397, 0.8333, 0.6665, 0.7917, 0.6665, 0.7917, 0.6398, 0.8333, 0.6398, 0.7917, 0.6665, 0.7806, 0.6665, 0.75, 0.6398, 0.7917, 0.6398, 0.8506, 0.6665, 0.8333, 0.6665, 0.8333, 0.6398, 0.875, 0.6398, 0.8333, 0.6665, 0.8506, 0.6665, 0.8506, 0.713, 0.8333, 0.713, 0.7806, 0.6665, 0.7917, 0.6665, 0.7917, 0.713, 0.7806, 0.713, 0.7917, 0.6665, 0.8333, 0.6665, 0.8333, 0.713, 0.7917, 0.713, 0.8506, 0.713, 0.8333, 0.713, 0.8333, 0.713, 0.8506, 0.713, 0.8333, 0.6665, 0.8506, 0.6665, 0.8506, 0.6665, 0.8333, 0.6665, 0.7917, 0.6665, 0.8333, 0.6665, 0.8333, 0.6665, 0.7917, 0.6665, 0.7806, 0.713, 0.7806, 0.6665, 0.7806, 0.6665, 0.7806, 0.713, 0.7917, 0.713, 0.7806, 0.713, 0.7806, 0.713, 0.7917, 0.713, 0.8588, 0.5119, 0.8333, 0.5119, 0.8333, 0.5, 0.875, 0.5, 0.8333, 0.5119, 0.809, 0.5119, 0.7917, 0.5, 0.8333, 0.5, 0.8333, 0.7278, 0.8588, 0.7278, 0.875, 0.7397, 0.8333, 0.7397, 0.809, 0.7278, 0.8333, 0.7278, 0.8333, 0.7397, 0.7917, 0.7397, 0.8588, 0.5838, 0.8588, 0.5699, 0.875, 0.5644, 0.875, 0.5799, 0.809, 0.6018, 0.809, 0.6161, 0.7917, 0.6157, 0.7917, 0.5999, 0.75, 0.6401, 0.7917, 0.6401, 0.7917, 0.7397, 0.75, 0.7397, 0.8588, 0.6161, 0.8588, 0.6018, 0.875, 0.5999, 0.875, 0.6157, 0.625, 0.7397, 0.625, 0.6401, 0.625, 0.6401, 0.625, 0.7397, 0.625, 0.6157, 0.625, 0.5999, 0.625, 0.5999, 0.625, 0.6157, 0.625, 0.6157, 0.625, 0.5999, 0.625, 0.5999, 0.625, 0.6157, 0.8588, 0.5519, 0.8588, 0.5119, 0.875, 0.5248, 0.875, 0.5496, 0.875, 0.5496, 0.875, 0.5248, 0.875, 0.5248, 0.875, 0.5496, 0.625, 0.5999, 0.625, 0.6157, 0.625, 0.6157, 0.625, 0.5999, 0.625, 0.6401, 0.75, 0.6401, 0.75, 0.7397, 0.625, 0.7397, 0.809, 0.6469, 0.809, 0.7278, 0.7917, 0.7397, 0.7917, 0.6401, 0.25, 0.5, 0.375, 0.5, 0.375, 0.5496, 0.375, 0.5644, 0.375, 0.5799, 0.375, 0.5999, 0.375, 0.6157, 0.375, 0.6401, 0.375, 0.7397, 0.3628, 0.75, 0.25, 0.75, 0.625, 0.6401, 0.625, 0.7397, 0.625, 0.7397, 0.625, 0.6401, 0.4487, 0.5644, 0.625, 0.5644, 0.625, 0.5799, 0.4487, 0.5799, 0.125, 0.5644, 0.125, 0.5799, 0.125, 0.5799, 0.125, 0.5644, 0.8333, 0.5519, 0.809, 0.5519, 0.809, 0.5519, 0.8333, 0.5519, 0.75, 0.5644, 0.7917, 0.5644, 0.7917, 0.5799, 0.75, 0.5799, 0.625, 0.5644, 0.75, 0.5644, 0.75, 0.5799, 0.625, 0.5799, 0.809, 0.5119, 0.8333, 0.5119, 0.8333, 0.5119, 0.809, 0.5119, 0.625, 0.5644, 0.625, 0.5799, 0.625, 0.5799, 0.625, 0.5644, 0.809, 0.5699, 0.809, 0.5838, 0.7917, 0.5799, 0.7917, 0.5644, 0.8588, 0.5699, 0.8588, 0.5838, 0.8588, 0.5838, 0.8588, 0.5699, 0.809, 0.5519, 0.809, 0.5119, 0.809, 0.5119, 0.809, 0.5519, 0.625, 0.5, 0.625, 0.5496, 0.625, 0.5496, 0.625, 0.5, 0.4487, 0.6401, 0.625, 0.6401, 0.625, 0.7397, 0.4487, 0.7397, 0.4487, 0.1501, 0.625, 0.1501, 0.625, 0.1701, 0.4487, 0.1701, 0.4487, 0.1856, 0.4487, 0.1701, 0.4487, 0.1701, 0.4487, 0.1856, 0.625, 0.5999, 0.625, 0.5799, 0.625, 0.5799, 0.625, 0.5999, 0.125, 0.5248, 0.125, 0.5496, 0.125, 0.5496, 0.125, 0.5248, 0.625, 0.5999, 0.625, 0.5799, 0.625, 0.5799, 0.625, 0.5999, 0.8333, 0.6161, 0.809, 0.6161, 0.809, 0.6161, 0.8333, 0.6161, 0.8588, 0.6018, 0.8588, 0.5838, 0.875, 0.5799, 0.875, 0.5999, 0.8588, 0.5119, 0.875, 0.5, 0.875, 0.5248, 0.4487, 0.5799, 0.625, 0.5799, 0.625, 0.5999, 0.4487, 0.5999, 0.4487, 0.2252, 0.625, 0.2252, 0.625, 0.25, 0.4487, 0.25, 0.125, 0.5799, 0.125, 0.5999, 0.125, 0.5999, 0.125, 0.5799, 0.625, 0.5496, 0.625, 0.5, 0.625, 0.5, 0.625, 0.5496, 0.8333, 0.5838, 0.8588, 0.5838, 0.8588, 0.6018, 0.8333, 0.6018, 0.4487, 0.5, 0.625, 0.5, 0.625, 0.5496, 0.4487, 0.5496, 0.75, 0.5799, 0.7917, 0.5799, 0.7917, 0.5999, 0.75, 0.5999, 0.625, 0.5, 0.75, 0.5, 0.75, 0.5496, 0.625, 0.5496, 0.625, 0.5799, 0.75, 0.5799, 0.75, 0.5999, 0.625, 0.5999, 0.809, 0.6161, 0.809, 0.6018, 0.809, 0.6018, 0.809, 0.6161, 0.809, 0.5838, 0.8333, 0.5838, 0.8333, 0.6018, 0.809, 0.6018, 0.625, 0.5496, 0.625, 0.5, 0.625, 0.5, 0.625, 0.5496, 0.625, 0.5799, 0.625, 0.5999, 0.625, 0.5999, 0.625, 0.5799, 0.8333, 0.5119, 0.8588, 0.5119, 0.8588, 0.5519, 0.8333, 0.5519, 0.809, 0.5838, 0.809, 0.6018, 0.7917, 0.5999, 0.7917, 0.5799, 0.809, 0.6469, 0.7917, 0.6401, 0.7917, 0.6157, 0.809, 0.6161, 0.8588, 0.6161, 0.875, 0.6157, 0.875, 0.6401, 0.8588, 0.6469, 0.625, 0.6401, 0.625, 0.6401, 0.625, 0.6157, 0.625, 0.6157, 0.625, 0.6157, 0.625, 0.6157, 0.625, 0.6401, 0.625, 0.6401, 0.625, 0.6157, 0.625, 0.6157, 0.625, 0.6401, 0.625, 0.6401, 0.8333, 0.6469, 0.809, 0.6469, 0.809, 0.6161, 0.8333, 0.6161, 0.4487, 0.1343, 0.375, 0.1343, 0.375, 0.1099, 0.4487, 0.1099, 0.75, 0.6401, 0.625, 0.6401, 0.625, 0.6157, 0.75, 0.6157, 0.7917, 0.6401, 0.75, 0.6401, 0.75, 0.6157, 0.7917, 0.6157, 0.8588, 0.6469, 0.8333, 0.6469, 0.8333, 0.6161, 0.8588, 0.6161, 0.125, 0.6401, 0.125, 0.6401, 0.125, 0.6157, 0.125, 0.6157, 0.4487, 0.6401, 0.375, 0.6401, 0.375, 0.6157, 0.4487, 0.6157, 0.4487, 0.5644, 0.375, 0.5644, 0.375, 0.5496, 0.4487, 0.5496, 0.125, 0.5644, 0.125, 0.5644, 0.125, 0.5496, 0.125, 0.5496, 0.8588, 0.5699, 0.8333, 0.5699, 0.8333, 0.5519, 0.8588, 0.5519, 0.7917, 0.5644, 0.75, 0.5644, 0.75, 0.5496, 0.7917, 0.5496, 0.75, 0.5644, 0.625, 0.5644, 0.625, 0.5496, 0.75, 0.5496, 0.8333, 0.5699, 0.809, 0.5699, 0.809, 0.5519, 0.8333, 0.5519, 0.625, 0.5644, 0.625, 0.5644, 0.625, 0.5496, 0.625, 0.5496, 0.809, 0.5699, 0.7917, 0.5644, 0.7917, 0.5496, 0.809, 0.5519, 0.8588, 0.5519, 0.875, 0.5496, 0.875, 0.5644, 0.8588, 0.5699, 0.625, 0.5496, 0.625, 0.5496, 0.625, 0.5644, 0.625, 0.5644, 0.625, 0.5496, 0.625, 0.5496, 0.625, 0.5644, 0.625, 0.5644, 0.4487, 0.2004, 0.375, 0.2004, 0.375, 0.1856, 0.4487, 0.1856, 0.125, 0.5, 0.1667, 0.5, 0.1667, 0.75, 0.1372, 0.75, 0.125, 0.7397, 0.125, 0.6899, 0.125, 0.6401, 0.125, 0.6157, 0.125, 0.5999, 0.125, 0.5799, 0.125, 0.5644, 0.125, 0.5496, 0.125, 0.5248, 0.8333, 0.6018, 0.8588, 0.6018, 0.8588, 0.6161, 0.8333, 0.6161, 0.809, 0.6018, 0.8333, 0.6018, 0.8333, 0.6161, 0.809, 0.6161, 0.8588, 0.7278, 0.8588, 0.6469, 0.875, 0.6401, 0.875, 0.6899, 0.809, 0.5699, 0.8333, 0.5699, 0.8333, 0.5838, 0.809, 0.5838, 0.809, 0.5119, 0.8333, 0.5119, 0.8333, 0.5519, 0.809, 0.5519, 0.8588, 0.5119, 0.8588, 0.5519, 0.8588, 0.5519, 0.8588, 0.5119, 0.8333, 0.6469, 0.8588, 0.6469, 0.8588, 0.7278, 0.8333, 0.7278, 0.8333, 0.5699, 0.8588, 0.5699, 0.8588, 0.5838, 0.8333, 0.5838, 0.8333, 0.7278, 0.809, 0.7278, 0.809, 0.7278, 0.8333, 0.7278, 0.8588, 0.6161, 0.8333, 0.6161, 0.8333, 0.6161, 0.8588, 0.6161, 0.809, 0.5838, 0.809, 0.5699, 0.809, 0.5699, 0.809, 0.5838, 0.809, 0.6469, 0.8333, 0.6469, 0.8333, 0.7278, 0.809, 0.7278, 0.8333, 0.5838, 0.809, 0.5838, 0.809, 0.5838, 0.8333, 0.5838, 0.8333, 0.5699, 0.8588, 0.5699, 0.8588, 0.5699, 0.8333, 0.5699, 0.8588, 0.6018, 0.8588, 0.6161, 0.8588, 0.6161, 0.8588, 0.6018, 0.809, 0.6018, 0.8333, 0.6018, 0.8333, 0.6018, 0.809, 0.6018, 0.8588, 0.5838, 0.8333, 0.5838, 0.8333, 0.5838, 0.8588, 0.5838, 0.8588, 0.6469, 0.8588, 0.7278, 0.8588, 0.7278, 0.8588, 0.6469, 0.8588, 0.5519, 0.8333, 0.5519, 0.8333, 0.5519, 0.8588, 0.5519, 0.8333, 0.6018, 0.8588, 0.6018, 0.8588, 0.6018, 0.8333, 0.6018, 0.809, 0.5699, 0.8333, 0.5699, 0.8333, 0.5699, 0.809, 0.5699, 0.809, 0.6469, 0.8333, 0.6469, 0.8333, 0.6469, 0.809, 0.6469, 0.375, 0.5, 0.4487, 0.5, 0.4487, 0.5496, 0.375, 0.5496, 0.8333, 0.5119, 0.8588, 0.5119, 0.8588, 0.5119, 0.8333, 0.5119, 0.625, 0.2004, 0.4487, 0.2004, 0.4487, 0.1856, 0.625, 0.1856, 0.625, 0.5644, 0.4487, 0.5644, 0.4487, 0.5496, 0.625, 0.5496, 0.625, 0.6401, 0.4487, 0.6401, 0.4487, 0.6157, 0.625, 0.6157, 0.625, 0.1343, 0.4487, 0.1343, 0.4487, 0.1099, 0.625, 0.1099, 0.809, 0.5119, 0.809, 0.5519, 0.7917, 0.5496, 0.7917, 0.5, 0.375, 0.2252, 0.4487, 0.2252, 0.4487, 0.25, 0.375, 0.25, 0.375, 0.5799, 0.4487, 0.5799, 0.4487, 0.5999, 0.375, 0.5999, 0.375, 0.06011, 0.4487, 0.06011, 0.4487, 0.1099, 0.375, 0.1099, 0.375, 0.1501, 0.4487, 0.1501, 0.4487, 0.1701, 0.375, 0.1701, 0.375, 0.5644, 0.4487, 0.5644, 0.4487, 0.5799, 0.375, 0.5799, 0.809, 0.7278, 0.809, 0.6469, 0.809, 0.6469, 0.809, 0.7278, 0.375, 0.1343, 0.4487, 0.1343, 0.4487, 0.1501, 0.375, 0.1501, 0.375, 0.25, 0.4487, 0.25, 0.4487, 0.25, 0.375, 0.25, 0.625, 0.25, 0.4487, 0.25, 0.4487, 0.25, 0.625, 0.25, 0.375, 0.01032, 0.4487, 0.01032, 0.4487, 0.01032, 0.375, 0.01032, 0.375, 0.01032, 0.4487, 0.01032, 0.4487, 0.01032, 0.375, 0.01032, 0.375, 0.1701, 0.4487, 0.1701, 0.4487, 0.1856, 0.375, 0.1856, 0.6002, 0.7622, 0.4414, 0.7622, 0.4487, 0.7397, 0.625, 0.7397, 0.375, 0.0, 0.4446, 0.0, 0.4487, 0.01032, 0.375, 0.01032, 0.375, 0.9167, 0.4406, 0.9167, 0.4387, 0.9583, 0.375, 0.9583, 0.375, 0.875, 0.4413, 0.875, 0.4406, 0.9167, 0.375, 0.9167, 0.375, 0.2917, 0.4487, 0.2917, 0.4487, 0.3333, 0.375, 0.3333, 0.375, 0.25, 0.4487, 0.25, 0.4487, 0.2917, 0.375, 0.2917, 0.375, 0.3333, 0.4487, 0.3333, 0.4487, 0.375, 0.375, 0.375, 0.625, 0.01032, 0.4487, 0.01032, 0.4487, 0.01032, 0.625, 0.01032, 0.375, 0.5999, 0.4487, 0.5999, 0.4487, 0.6157, 0.375, 0.6157, 0.625, 0.25, 0.4487, 0.25, 0.4487, 0.25, 0.625, 0.25, 0.375, 0.7622, 0.4414, 0.7622, 0.4413, 0.875, 0.375, 0.875, 0.375, 0.375, 0.4487, 0.375, 0.4487, 0.5, 0.375, 0.5, 0.375, 0.9583, 0.4387, 0.9583, 0.4368, 0.9878, 0.375, 0.9878, 0.125, 0.5, 0.125, 0.5248, 0.125, 0.5248, 0.125, 0.5, 0.375, 0.01032, 0.4487, 0.01032, 0.4487, 0.06011, 0.375, 0.06011, 0.4487, 0.2004, 0.625, 0.2004, 0.625, 0.2252, 0.4487, 0.2252, 0.4487, 0.06011, 0.625, 0.06011, 0.625, 0.06011, 0.4487, 0.06011, 0.875, 0.6899, 0.875, 0.6401, 0.875, 0.6401, 0.875, 0.6899, 0.625, 0.1501, 0.4487, 0.1501, 0.4487, 0.1501, 0.625, 0.1501, 0.4487, 0.01032, 0.625, 0.01032, 0.625, 0.06011, 0.4487, 0.06011, 0.625, 0.2252, 0.4487, 0.2252, 0.4487, 0.2252, 0.625, 0.2252, 0.4487, 0.2004, 0.625, 0.2004, 0.625, 0.2004, 0.4487, 0.2004, 0.4487, 0.2252, 0.4487, 0.2004, 0.4487, 0.2004, 0.4487, 0.2252, 0.625, 0.1099, 0.4487, 0.1099, 0.4487, 0.1099, 0.625, 0.1099, 0.4487, 0.1701, 0.625, 0.1701, 0.625, 0.1701, 0.4487, 0.1701, 0.4487, 0.1501, 0.4487, 0.1343, 0.4487, 0.1343, 0.4487, 0.1501, 0.875, 0.6157, 0.875, 0.5999, 0.875, 0.5999, 0.875, 0.6157, 0.125, 0.6401, 0.125, 0.6899, 0.125, 0.6899, 0.125, 0.6401, 0.375, 0.2004, 0.4487, 0.2004, 0.4487, 0.2252, 0.375, 0.2252, 0.375, 0.6401, 0.4487, 0.6401, 0.4487, 0.7397, 0.375, 0.7397, 0.4487, 0.06011, 0.625, 0.06011, 0.625, 0.1099, 0.4487, 0.1099, 0.4487, 0.1343, 0.625, 0.1343, 0.625, 0.1501, 0.4487, 0.1501, 0.4487, 0.1701, 0.625, 0.1701, 0.625, 0.1856, 0.4487, 0.1856, 0.75, 0.5, 0.7917, 0.5, 0.7917, 0.5496, 0.75, 0.5496, 0.875, 0.5799, 0.875, 0.5644, 0.875, 0.5644, 0.875, 0.5799, 0.4487, 0.1343, 0.625, 0.1343, 0.625, 0.1343, 0.4487, 0.1343, 0.4487, 0.1099, 0.4487, 0.06011, 0.4487, 0.06011, 0.4487, 0.1099, 0.6006, 0.01573, 0.3994, 0.01573, 0.375, 0.01032, 0.625, 0.01032, 0.3994, 0.01573, 0.3994, 0.1048, 0.375, 0.1102, 0.375, 0.01032, 0.6006, 0.1048, 0.6006, 0.01573, 0.625, 0.01032, 0.625, 0.1102, 0.3994, 0.1048, 0.6006, 0.1048, 0.625, 0.1102, 0.375, 0.1102, 0.3994, 0.01573, 0.6006, 0.01573, 0.6006, 0.1048, 0.3994, 0.1048, 0.3994, 0.01573, 0.6006, 0.01573, 0.6006, 0.01573, 0.3994, 0.01573, 0.6006, 0.1048, 0.3994, 0.1048, 0.3994, 0.1048, 0.6006, 0.1048, 0.3994, 0.1048, 0.3994, 0.01573, 0.3994, 0.01573, 0.3994, 0.1048, 0.5755, 0.5186, 0.4245, 0.5186, 0.375, 0.5, 0.625, 0.5, 0.625, 0.7397, 0.375, 0.7397, 0.5869, 0.6486, 0.6136, 0.7081, 0.4245, 0.5186, 0.4245, 0.7211, 0.375, 0.7397, 0.375, 0.5, 0.6136, 0.7081, 0.5869, 0.6486, 0.5869, 0.6486, 0.6136, 0.7081, 0.4245, 0.5186, 0.5755, 0.5186, 0.5755, 0.7211, 0.4245, 0.7211, 0.5755, 0.7211, 0.4245, 0.7211, 0.4245, 0.7211, 0.5755, 0.7211, 0.4245, 0.7211, 0.4245, 0.5186, 0.4245, 0.5186, 0.4245, 0.7211, 0.4245, 0.5186, 0.5755, 0.5186, 0.5755, 0.5186, 0.4245, 0.5186, 0.6136, 0.7081, 0.6136, 0.555, 0.625, 0.5, 0.625, 0.7397, 0.5869, 0.6241, 0.5869, 0.6486, 0.5755, 0.7211, 0.5755, 0.5186, 0.6136, 0.555, 0.5869, 0.6241, 0.5755, 0.5186, 0.625, 0.5, 0.5869, 0.6486, 0.375, 0.7397, 0.5755, 0.7211, 0.4245, 0.7211, 0.5755, 0.7211, 0.375, 0.7397, 0.5869, 0.6486, 0.5869, 0.6241, 0.6136, 0.555, 0.6136, 0.7081, 0.5869, 0.6486, 0.5869, 0.6241, 0.5869, 0.6241, 0.5869, 0.6486, 0.5869, 0.6241, 0.6136, 0.555, 0.6136, 0.555, 0.5869, 0.6241, 0.6136, 0.555, 0.6136, 0.7081, 0.6136, 0.7081, 0.6136, 0.555, 0.875, 0.6695, 0.875, 0.589, 0.875, 0.6695, 0.375, 1.0, 0.375, 1.0, 0.375, 1.0, 0.5, 1.0, 0.625, 1.0, 0.5, 1.0, 0.875, 0.589, 0.875, 0.5, 0.875, 0.589, 0.125, 0.5, 0.125, 0.75, 0.125, 0.5, 0.375, 1.0, 0.5, 1.0, 0.375, 1.0])
me_cube_004.use_remesh_fix_poles = True
me_cube_004.use_remesh_preserve_attributes = False
me_cube_004.use_mirror_vertex_groups = False
me_cube_004.update()

# ---- objects
ob_cube = bpy.data.objects.new('Cube', me_cube_004)

# ---- transforms, parenting, visibility, modifiers, constraints
ob_cube.location = (0.0, 0.0, -54.57)
ob_cube.lineart.crease_threshold = 0.0

# ---- collection membership
col_collection.objects.link(ob_cube)

# ---- scene / render settings (as saved in the file)
scene.frame_start = 1; scene.frame_end = 250; scene.frame_set(1)
scene.render.engine = 'BLENDER_EEVEE_NEXT'
scene.cycles.use_denoising = False
scene.cycles.samples = 128
scene.cycles.sampling_pattern = 'TABULATED_SOBOL'
scene.cycles.use_adaptive_sampling = False
scene.cycles.use_light_tree = False
scene.view_settings.view_transform = 'Filmic'
bpy.context.view_layer.update()

# ---- added for rendering (the .blend has no active camera and no usable light): camera, sun
cam_auto = bpy.data.cameras.new('AutoCamera')
cam_auto.lens = 50.0
cam_auto.sensor_width = 36.0
cam_auto.clip_end = 1122.62
ob_auto_camera = bpy.data.objects.new('AutoCamera', cam_auto)
scene.collection.objects.link(ob_auto_camera)
ob_auto_camera.location = (51.7391, -59.0886, 4.79166)
ob_auto_camera.rotation_euler = (1.09748, -7.21219e-08, 0.694738)
scene.camera = ob_auto_camera
light_auto_sun = bpy.data.lights.new('AutoSun', 'SUN')
light_auto_sun.energy = 3.0
light_auto_sun.angle = 0.0523599
ob_auto_sun = bpy.data.objects.new('AutoSun', light_auto_sun)
scene.collection.objects.link(ob_auto_sun)
ob_auto_sun.rotation_euler = (0.872665, 0.174533, 0.523599)
bpy.context.view_layer.update()
